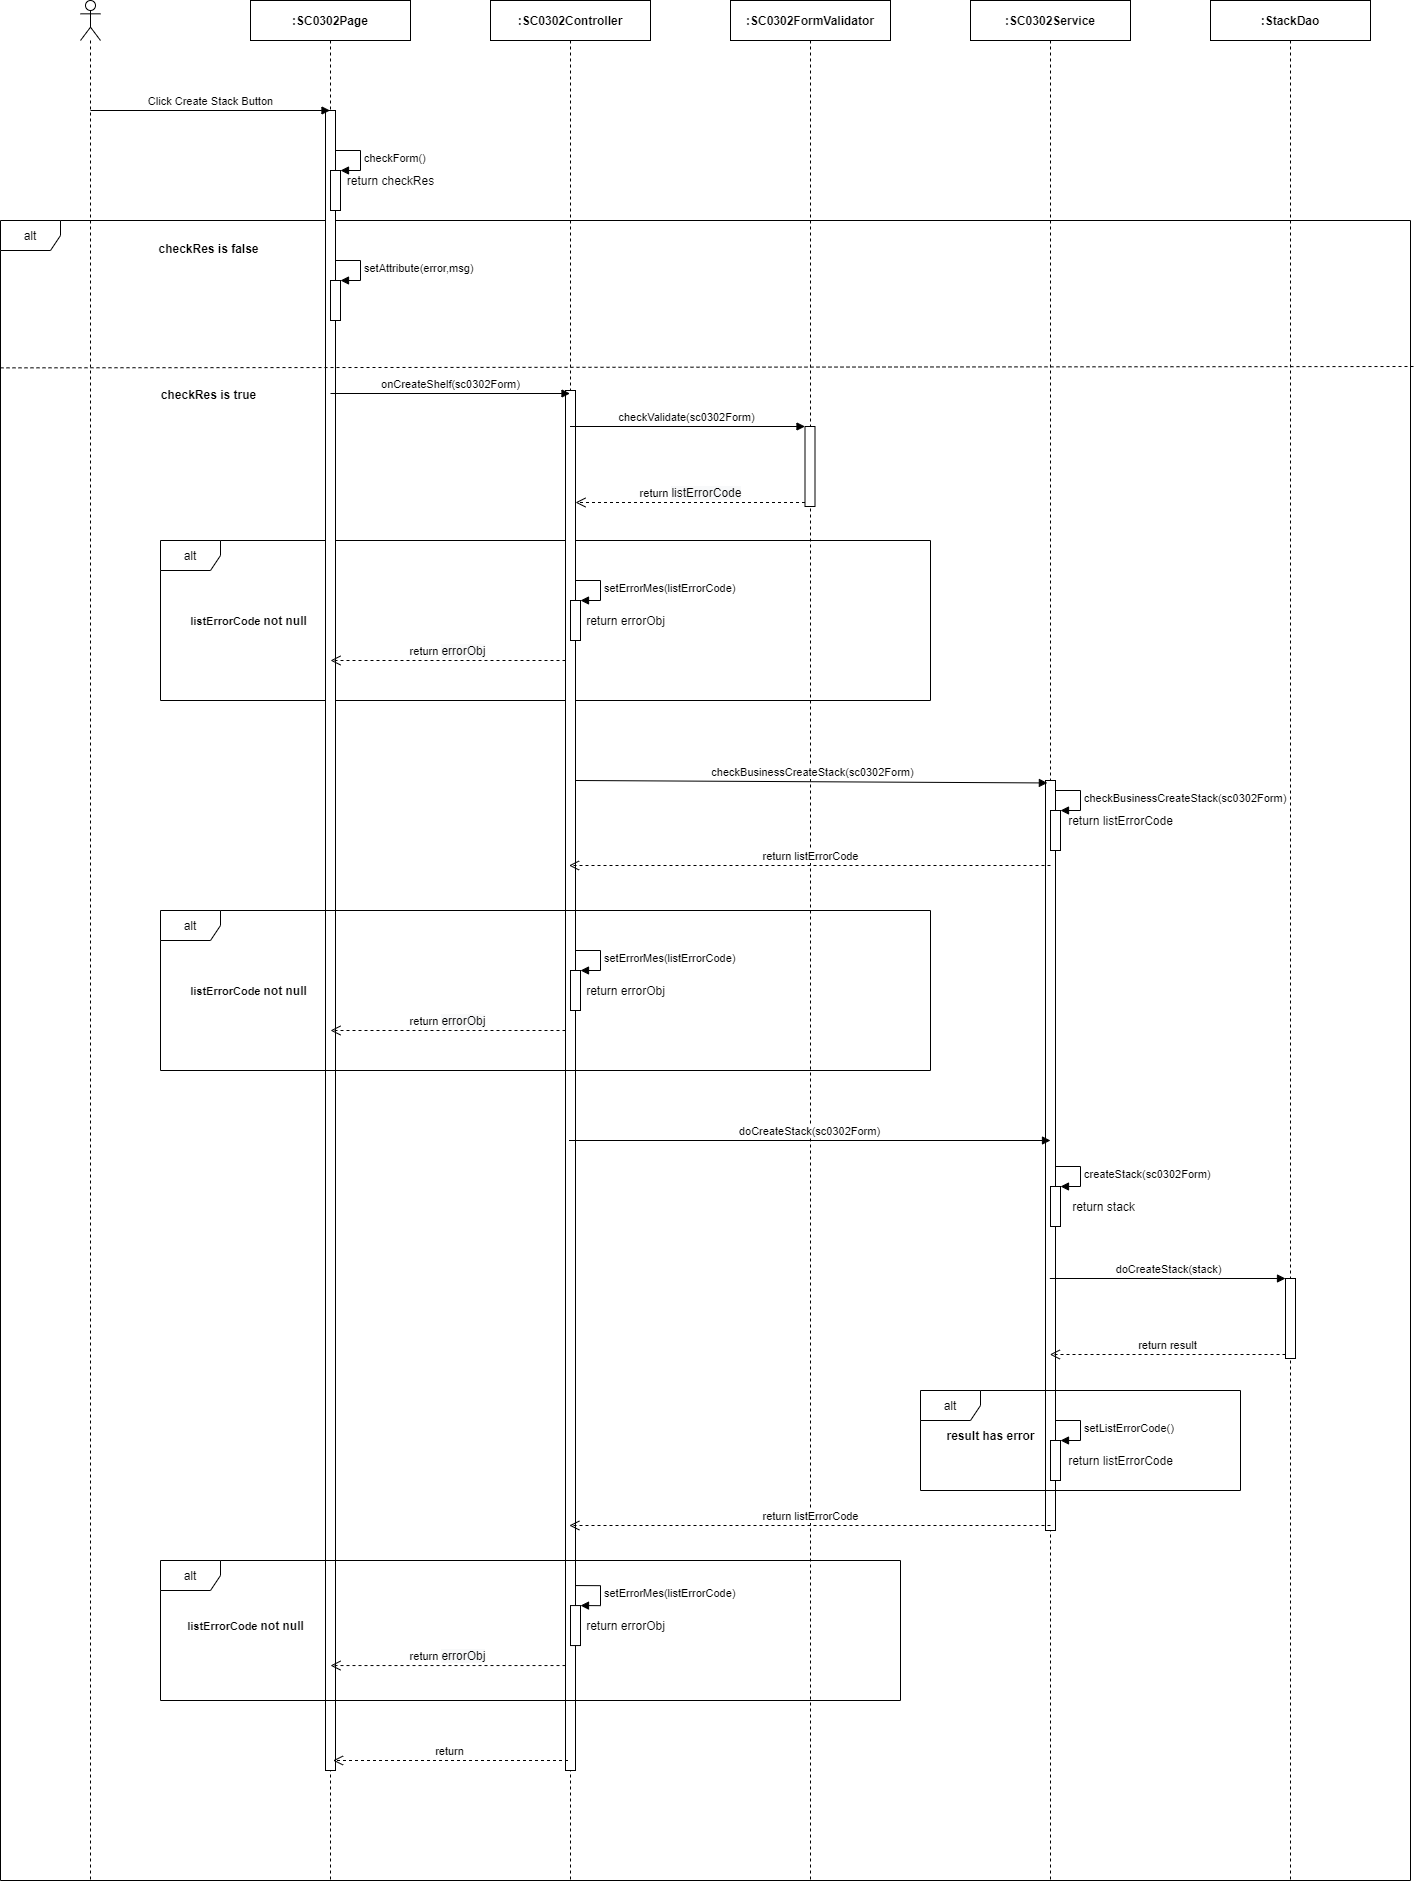

The diagram above was exported from draw.io. Its source (the exported page's mxGraphModel, read from the mxfile embedded in the PNG):
<mxGraphModel dx="1707" dy="987" grid="1" gridSize="10" guides="1" tooltips="1" connect="1" arrows="1" fold="1" page="1" pageScale="1" pageWidth="850" pageHeight="1100" math="0" shadow="0">
  <root>
    <mxCell id="0" />
    <mxCell id="1" parent="0" />
    <mxCell id="6MAARHKBUvP7tZJBkf5K-1" value="alt" style="shape=umlFrame;whiteSpace=wrap;html=1;" parent="1" vertex="1">
      <mxGeometry x="230" y="300" width="1410" height="1660" as="geometry" />
    </mxCell>
    <mxCell id="6MAARHKBUvP7tZJBkf5K-2" value="alt" style="shape=umlFrame;whiteSpace=wrap;html=1;" parent="1" vertex="1">
      <mxGeometry x="390" y="620" width="770" height="160" as="geometry" />
    </mxCell>
    <mxCell id="6MAARHKBUvP7tZJBkf5K-3" value="" style="shape=umlLifeline;participant=umlActor;perimeter=lifelinePerimeter;whiteSpace=wrap;html=1;container=1;collapsible=0;recursiveResize=0;verticalAlign=top;spacingTop=36;outlineConnect=0;" parent="1" vertex="1">
      <mxGeometry x="310" y="80" width="20" height="1880" as="geometry" />
    </mxCell>
    <mxCell id="6MAARHKBUvP7tZJBkf5K-4" value="&lt;b&gt;:SC0302Page&lt;/b&gt;" style="shape=umlLifeline;perimeter=lifelinePerimeter;whiteSpace=wrap;html=1;container=1;collapsible=0;recursiveResize=0;outlineConnect=0;" parent="1" vertex="1">
      <mxGeometry x="480" y="80" width="160" height="1880" as="geometry" />
    </mxCell>
    <mxCell id="6MAARHKBUvP7tZJBkf5K-5" value="" style="html=1;points=[];perimeter=orthogonalPerimeter;" parent="6MAARHKBUvP7tZJBkf5K-4" vertex="1">
      <mxGeometry x="75" y="110" width="10" height="1660" as="geometry" />
    </mxCell>
    <mxCell id="6MAARHKBUvP7tZJBkf5K-6" value="&lt;b&gt;:StackDao&lt;/b&gt;" style="shape=umlLifeline;perimeter=lifelinePerimeter;whiteSpace=wrap;html=1;container=1;collapsible=0;recursiveResize=0;outlineConnect=0;" parent="1" vertex="1">
      <mxGeometry x="1440" y="80" width="160" height="1880" as="geometry" />
    </mxCell>
    <mxCell id="6MAARHKBUvP7tZJBkf5K-7" value="&lt;b&gt;:&lt;/b&gt;&lt;b&gt;SC0302&lt;/b&gt;&lt;b&gt;Service&lt;/b&gt;" style="shape=umlLifeline;perimeter=lifelinePerimeter;whiteSpace=wrap;html=1;container=1;collapsible=0;recursiveResize=0;outlineConnect=0;" parent="1" vertex="1">
      <mxGeometry x="1200" y="80" width="160" height="1880" as="geometry" />
    </mxCell>
    <mxCell id="6MAARHKBUvP7tZJBkf5K-8" value="" style="html=1;points=[];perimeter=orthogonalPerimeter;" parent="6MAARHKBUvP7tZJBkf5K-7" vertex="1">
      <mxGeometry x="75" y="780" width="10" height="750" as="geometry" />
    </mxCell>
    <mxCell id="6MAARHKBUvP7tZJBkf5K-9" value="&lt;b&gt;:SC0302FormValidator&lt;/b&gt;" style="shape=umlLifeline;perimeter=lifelinePerimeter;whiteSpace=wrap;html=1;container=1;collapsible=0;recursiveResize=0;outlineConnect=0;" parent="1" vertex="1">
      <mxGeometry x="960" y="80" width="160" height="1880" as="geometry" />
    </mxCell>
    <mxCell id="6MAARHKBUvP7tZJBkf5K-10" value="&lt;b&gt;:SC0302Controller&lt;/b&gt;" style="shape=umlLifeline;perimeter=lifelinePerimeter;whiteSpace=wrap;html=1;container=1;collapsible=0;recursiveResize=0;outlineConnect=0;" parent="1" vertex="1">
      <mxGeometry x="720" y="80" width="160" height="1880" as="geometry" />
    </mxCell>
    <mxCell id="6MAARHKBUvP7tZJBkf5K-11" value="" style="html=1;points=[];perimeter=orthogonalPerimeter;" parent="6MAARHKBUvP7tZJBkf5K-10" vertex="1">
      <mxGeometry x="75" y="390" width="10" height="1380" as="geometry" />
    </mxCell>
    <mxCell id="6MAARHKBUvP7tZJBkf5K-12" value="Click Create Stack Button" style="html=1;verticalAlign=bottom;endArrow=block;" parent="1" target="6MAARHKBUvP7tZJBkf5K-4" edge="1">
      <mxGeometry width="80" relative="1" as="geometry">
        <mxPoint x="320" y="190" as="sourcePoint" />
        <mxPoint x="400" y="190" as="targetPoint" />
      </mxGeometry>
    </mxCell>
    <mxCell id="6MAARHKBUvP7tZJBkf5K-13" value="onCreateShelf(sc0302Form)" style="html=1;verticalAlign=bottom;endArrow=block;" parent="1" edge="1">
      <mxGeometry width="80" relative="1" as="geometry">
        <mxPoint x="560" y="473.0000000000002" as="sourcePoint" />
        <mxPoint x="799.5000000000005" y="473.0000000000002" as="targetPoint" />
      </mxGeometry>
    </mxCell>
    <mxCell id="6MAARHKBUvP7tZJBkf5K-14" value="" style="html=1;points=[];perimeter=orthogonalPerimeter;" parent="1" vertex="1">
      <mxGeometry x="1034.5" y="506" width="10" height="80" as="geometry" />
    </mxCell>
    <mxCell id="6MAARHKBUvP7tZJBkf5K-15" value="checkValidate(sc0302Form)" style="html=1;verticalAlign=bottom;endArrow=block;entryX=0;entryY=0;" parent="1" target="6MAARHKBUvP7tZJBkf5K-14" edge="1">
      <mxGeometry relative="1" as="geometry">
        <mxPoint x="799.5000000000005" y="506" as="sourcePoint" />
      </mxGeometry>
    </mxCell>
    <mxCell id="6MAARHKBUvP7tZJBkf5K-16" value="return&amp;nbsp;&lt;span style=&quot;font-size: 12px ; background-color: rgb(248 , 249 , 250)&quot;&gt;listErrorCode&lt;/span&gt;" style="html=1;verticalAlign=bottom;endArrow=open;dashed=1;endSize=8;exitX=0;exitY=0.95;" parent="1" source="6MAARHKBUvP7tZJBkf5K-14" edge="1">
      <mxGeometry relative="1" as="geometry">
        <mxPoint x="805" y="582" as="targetPoint" />
      </mxGeometry>
    </mxCell>
    <mxCell id="6MAARHKBUvP7tZJBkf5K-17" value="&lt;b&gt;&lt;span style=&quot;font-size: 11px ; background-color: rgb(255 , 255 , 255)&quot;&gt;listErrorCode&amp;nbsp;&lt;/span&gt;not null&lt;/b&gt;" style="text;html=1;align=center;verticalAlign=middle;resizable=0;points=[];autosize=1;" parent="1" vertex="1">
      <mxGeometry x="413" y="690" width="130" height="20" as="geometry" />
    </mxCell>
    <mxCell id="6MAARHKBUvP7tZJBkf5K-18" value="" style="html=1;points=[];perimeter=orthogonalPerimeter;" parent="1" vertex="1">
      <mxGeometry x="800" y="680" width="10" height="40" as="geometry" />
    </mxCell>
    <mxCell id="6MAARHKBUvP7tZJBkf5K-19" value="setErrorMes(listErrorCode)&lt;span style=&quot;color: rgba(0 , 0 , 0 , 0) ; font-family: monospace ; font-size: 0px ; background-color: rgb(248 , 249 , 250)&quot;&gt;%3CmxGraphModel%3E%3Croot%3E%3CmxCell%20id%3D%220%22%2F%3E%3CmxCell%20id%3D%221%22%20parent%3D%220%22%2F%3E%3CmxCell%20id%3D%222%22%20value%3D%22return%20errorObj%22%20style%3D%22text%3Bhtml%3D1%3Balign%3Dcenter%3BverticalAlign%3Dmiddle%3Bresizable%3D0%3Bpoints%3D%5B%5D%3Bautosize%3D1%3B%22%20vertex%3D%221%22%20parent%3D%221%22%3E%3CmxGeometry%20x%3D%22810%22%20y%3D%22564.41%22%20width%3D%2290%22%20height%3D%2220%22%20as%3D%22geometry%22%2F%3E%3C%2FmxCell%3E%3C%2Froot%3E%3C%2FmxGraphModel%3E&lt;/span&gt;" style="edgeStyle=orthogonalEdgeStyle;html=1;align=left;spacingLeft=2;endArrow=block;rounded=0;entryX=1;entryY=0;" parent="1" target="6MAARHKBUvP7tZJBkf5K-18" edge="1">
      <mxGeometry relative="1" as="geometry">
        <mxPoint x="805" y="660" as="sourcePoint" />
        <Array as="points">
          <mxPoint x="830" y="660" />
        </Array>
      </mxGeometry>
    </mxCell>
    <mxCell id="6MAARHKBUvP7tZJBkf5K-20" value="return&amp;nbsp;&lt;span style=&quot;font-size: 12px ; background-color: rgb(248 , 249 , 250)&quot;&gt;errorObj&lt;/span&gt;" style="html=1;verticalAlign=bottom;endArrow=open;dashed=1;endSize=8;" parent="1" edge="1">
      <mxGeometry relative="1" as="geometry">
        <mxPoint x="795" y="740.0000000000002" as="sourcePoint" />
        <mxPoint x="560" y="740.0000000000002" as="targetPoint" />
      </mxGeometry>
    </mxCell>
    <mxCell id="6MAARHKBUvP7tZJBkf5K-21" value="checkBusinessCreateStack(sc0302Form)" style="html=1;verticalAlign=bottom;endArrow=block;entryX=0.188;entryY=0.015;entryDx=0;entryDy=0;entryPerimeter=0;" parent="1" edge="1">
      <mxGeometry relative="1" as="geometry">
        <mxPoint x="805" y="860.0000000000002" as="sourcePoint" />
        <mxPoint x="1276.88" y="862.4499999999998" as="targetPoint" />
      </mxGeometry>
    </mxCell>
    <mxCell id="6MAARHKBUvP7tZJBkf5K-22" value="return listErrorCode" style="html=1;verticalAlign=bottom;endArrow=open;dashed=1;endSize=8;" parent="1" edge="1">
      <mxGeometry relative="1" as="geometry">
        <mxPoint x="798.5" y="945" as="targetPoint" />
        <mxPoint x="1280" y="945" as="sourcePoint" />
      </mxGeometry>
    </mxCell>
    <mxCell id="6MAARHKBUvP7tZJBkf5K-28" value="doCreateStack(sc0302Form)" style="html=1;verticalAlign=bottom;endArrow=block;" parent="1" edge="1">
      <mxGeometry relative="1" as="geometry">
        <mxPoint x="798.5" y="1220" as="sourcePoint" />
        <mxPoint x="1280" y="1220" as="targetPoint" />
      </mxGeometry>
    </mxCell>
    <mxCell id="6MAARHKBUvP7tZJBkf5K-30" value="" style="html=1;points=[];perimeter=orthogonalPerimeter;" parent="1" vertex="1">
      <mxGeometry x="1280" y="890" width="10" height="40" as="geometry" />
    </mxCell>
    <mxCell id="6MAARHKBUvP7tZJBkf5K-31" value="&lt;span style=&quot;text-align: center&quot;&gt;checkBusinessCreateStack(sc0302Form)&lt;/span&gt;" style="edgeStyle=orthogonalEdgeStyle;html=1;align=left;spacingLeft=2;endArrow=block;rounded=0;entryX=1;entryY=0;" parent="1" target="6MAARHKBUvP7tZJBkf5K-30" edge="1">
      <mxGeometry relative="1" as="geometry">
        <mxPoint x="1285" y="870" as="sourcePoint" />
        <Array as="points">
          <mxPoint x="1310" y="870" />
        </Array>
      </mxGeometry>
    </mxCell>
    <mxCell id="6MAARHKBUvP7tZJBkf5K-32" value="return listErrorCode" style="text;html=1;align=center;verticalAlign=middle;resizable=0;points=[];autosize=1;" parent="1" vertex="1">
      <mxGeometry x="1290" y="890" width="120" height="20" as="geometry" />
    </mxCell>
    <mxCell id="6MAARHKBUvP7tZJBkf5K-33" value="" style="html=1;points=[];perimeter=orthogonalPerimeter;" parent="1" vertex="1">
      <mxGeometry x="1280" y="1266" width="10" height="40" as="geometry" />
    </mxCell>
    <mxCell id="6MAARHKBUvP7tZJBkf5K-34" value="create&lt;span style=&quot;text-align: center&quot;&gt;Stack(sc0302Form)&lt;/span&gt;" style="edgeStyle=orthogonalEdgeStyle;html=1;align=left;spacingLeft=2;endArrow=block;rounded=0;entryX=1;entryY=0;" parent="1" target="6MAARHKBUvP7tZJBkf5K-33" edge="1">
      <mxGeometry relative="1" as="geometry">
        <mxPoint x="1285" y="1246" as="sourcePoint" />
        <Array as="points">
          <mxPoint x="1310" y="1246" />
        </Array>
      </mxGeometry>
    </mxCell>
    <mxCell id="6MAARHKBUvP7tZJBkf5K-35" value="return stack" style="text;html=1;align=center;verticalAlign=middle;resizable=0;points=[];autosize=1;" parent="1" vertex="1">
      <mxGeometry x="1293" y="1276" width="80" height="20" as="geometry" />
    </mxCell>
    <mxCell id="6MAARHKBUvP7tZJBkf5K-36" value="" style="html=1;points=[];perimeter=orthogonalPerimeter;" parent="1" vertex="1">
      <mxGeometry x="1515" y="1358" width="10" height="80" as="geometry" />
    </mxCell>
    <mxCell id="6MAARHKBUvP7tZJBkf5K-37" value="doCreateStack(stack)" style="html=1;verticalAlign=bottom;endArrow=block;entryX=0;entryY=0;" parent="1" target="6MAARHKBUvP7tZJBkf5K-36" edge="1">
      <mxGeometry relative="1" as="geometry">
        <mxPoint x="1279.3235294117653" y="1358" as="sourcePoint" />
      </mxGeometry>
    </mxCell>
    <mxCell id="6MAARHKBUvP7tZJBkf5K-38" value="return result" style="html=1;verticalAlign=bottom;endArrow=open;dashed=1;endSize=8;exitX=0;exitY=0.95;" parent="1" source="6MAARHKBUvP7tZJBkf5K-36" edge="1">
      <mxGeometry relative="1" as="geometry">
        <mxPoint x="1279.3235294117653" y="1433.9999999999995" as="targetPoint" />
      </mxGeometry>
    </mxCell>
    <mxCell id="6MAARHKBUvP7tZJBkf5K-39" value="return" style="html=1;verticalAlign=bottom;endArrow=open;dashed=1;endSize=8;" parent="1" edge="1">
      <mxGeometry relative="1" as="geometry">
        <mxPoint x="797.5" y="1840" as="sourcePoint" />
        <mxPoint x="562.5" y="1840" as="targetPoint" />
      </mxGeometry>
    </mxCell>
    <mxCell id="6MAARHKBUvP7tZJBkf5K-40" value="" style="html=1;points=[];perimeter=orthogonalPerimeter;" parent="1" vertex="1">
      <mxGeometry x="560" y="250" width="10" height="40" as="geometry" />
    </mxCell>
    <mxCell id="6MAARHKBUvP7tZJBkf5K-41" value="checkForm()" style="edgeStyle=orthogonalEdgeStyle;html=1;align=left;spacingLeft=2;endArrow=block;rounded=0;entryX=1;entryY=0;" parent="1" target="6MAARHKBUvP7tZJBkf5K-40" edge="1">
      <mxGeometry relative="1" as="geometry">
        <mxPoint x="565" y="230" as="sourcePoint" />
        <Array as="points">
          <mxPoint x="590" y="230" />
        </Array>
      </mxGeometry>
    </mxCell>
    <mxCell id="6MAARHKBUvP7tZJBkf5K-42" value="return checkRes" style="text;html=1;align=center;verticalAlign=middle;resizable=0;points=[];autosize=1;" parent="1" vertex="1">
      <mxGeometry x="570" y="250" width="100" height="20" as="geometry" />
    </mxCell>
    <mxCell id="6MAARHKBUvP7tZJBkf5K-43" value="&lt;b&gt;checkRes is false&lt;/b&gt;" style="text;html=1;align=center;verticalAlign=middle;resizable=0;points=[];autosize=1;" parent="1" vertex="1">
      <mxGeometry x="377.5" y="318" width="120" height="20" as="geometry" />
    </mxCell>
    <mxCell id="6MAARHKBUvP7tZJBkf5K-44" value="" style="html=1;points=[];perimeter=orthogonalPerimeter;" parent="1" vertex="1">
      <mxGeometry x="560" y="360" width="10" height="40" as="geometry" />
    </mxCell>
    <mxCell id="6MAARHKBUvP7tZJBkf5K-45" value="setAttribute(error,msg)" style="edgeStyle=orthogonalEdgeStyle;html=1;align=left;spacingLeft=2;endArrow=block;rounded=0;entryX=1;entryY=0;" parent="1" target="6MAARHKBUvP7tZJBkf5K-44" edge="1">
      <mxGeometry relative="1" as="geometry">
        <mxPoint x="565" y="340" as="sourcePoint" />
        <Array as="points">
          <mxPoint x="590" y="340" />
        </Array>
      </mxGeometry>
    </mxCell>
    <mxCell id="6MAARHKBUvP7tZJBkf5K-47" value="" style="endArrow=none;dashed=1;html=1;exitX=0;exitY=0.126;exitDx=0;exitDy=0;exitPerimeter=0;entryX=1.004;entryY=0.125;entryDx=0;entryDy=0;entryPerimeter=0;" parent="1" edge="1">
      <mxGeometry width="50" height="50" relative="1" as="geometry">
        <mxPoint x="230" y="447.3599999999999" as="sourcePoint" />
        <mxPoint x="1645.6400000000003" y="446" as="targetPoint" />
      </mxGeometry>
    </mxCell>
    <mxCell id="6MAARHKBUvP7tZJBkf5K-48" value="&lt;b&gt;checkRes is true&lt;/b&gt;" style="text;html=1;align=center;verticalAlign=middle;resizable=0;points=[];autosize=1;" parent="1" vertex="1">
      <mxGeometry x="382.5" y="464" width="110" height="20" as="geometry" />
    </mxCell>
    <mxCell id="m1iitjwekimn6_6jetaQ-1" value="return errorObj" style="text;html=1;align=center;verticalAlign=middle;resizable=0;points=[];autosize=1;" parent="1" vertex="1">
      <mxGeometry x="810" y="690" width="90" height="20" as="geometry" />
    </mxCell>
    <mxCell id="m1iitjwekimn6_6jetaQ-2" value="alt" style="shape=umlFrame;whiteSpace=wrap;html=1;" parent="1" vertex="1">
      <mxGeometry x="390" y="990" width="770" height="160" as="geometry" />
    </mxCell>
    <mxCell id="m1iitjwekimn6_6jetaQ-3" value="&lt;b&gt;&lt;span style=&quot;font-size: 11px ; background-color: rgb(255 , 255 , 255)&quot;&gt;listErrorCode&amp;nbsp;&lt;/span&gt;not null&lt;/b&gt;" style="text;html=1;align=center;verticalAlign=middle;resizable=0;points=[];autosize=1;" parent="1" vertex="1">
      <mxGeometry x="413" y="1060" width="130" height="20" as="geometry" />
    </mxCell>
    <mxCell id="m1iitjwekimn6_6jetaQ-4" value="" style="html=1;points=[];perimeter=orthogonalPerimeter;" parent="1" vertex="1">
      <mxGeometry x="800" y="1050" width="10" height="40" as="geometry" />
    </mxCell>
    <mxCell id="m1iitjwekimn6_6jetaQ-5" value="setErrorMes(listErrorCode)&lt;span style=&quot;color: rgba(0 , 0 , 0 , 0) ; font-family: monospace ; font-size: 0px ; background-color: rgb(248 , 249 , 250)&quot;&gt;%3CmxGraphModel%3E%3Croot%3E%3CmxCell%20id%3D%220%22%2F%3E%3CmxCell%20id%3D%221%22%20parent%3D%220%22%2F%3E%3CmxCell%20id%3D%222%22%20value%3D%22return%20errorObj%22%20style%3D%22text%3Bhtml%3D1%3Balign%3Dcenter%3BverticalAlign%3Dmiddle%3Bresizable%3D0%3Bpoints%3D%5B%5D%3Bautosize%3D1%3B%22%20vertex%3D%221%22%20parent%3D%221%22%3E%3CmxGeometry%20x%3D%22810%22%20y%3D%22564.41%22%20width%3D%2290%22%20height%3D%2220%22%20as%3D%22geometry%22%2F%3E%3C%2FmxCell%3E%3C%2Froot%3E%3C%2FmxGraphModel%3E&lt;/span&gt;" style="edgeStyle=orthogonalEdgeStyle;html=1;align=left;spacingLeft=2;endArrow=block;rounded=0;entryX=1;entryY=0;" parent="1" target="m1iitjwekimn6_6jetaQ-4" edge="1">
      <mxGeometry relative="1" as="geometry">
        <mxPoint x="805" y="1030" as="sourcePoint" />
        <Array as="points">
          <mxPoint x="830" y="1030" />
        </Array>
      </mxGeometry>
    </mxCell>
    <mxCell id="m1iitjwekimn6_6jetaQ-6" value="return&amp;nbsp;&lt;span style=&quot;font-size: 12px ; background-color: rgb(248 , 249 , 250)&quot;&gt;errorObj&lt;/span&gt;" style="html=1;verticalAlign=bottom;endArrow=open;dashed=1;endSize=8;" parent="1" edge="1">
      <mxGeometry relative="1" as="geometry">
        <mxPoint x="795" y="1110.0000000000002" as="sourcePoint" />
        <mxPoint x="560" y="1110.0000000000002" as="targetPoint" />
      </mxGeometry>
    </mxCell>
    <mxCell id="m1iitjwekimn6_6jetaQ-7" value="return errorObj" style="text;html=1;align=center;verticalAlign=middle;resizable=0;points=[];autosize=1;" parent="1" vertex="1">
      <mxGeometry x="810" y="1060" width="90" height="20" as="geometry" />
    </mxCell>
    <mxCell id="m1iitjwekimn6_6jetaQ-8" value="alt" style="shape=umlFrame;whiteSpace=wrap;html=1;" parent="1" vertex="1">
      <mxGeometry x="390" y="1640" width="740" height="140" as="geometry" />
    </mxCell>
    <mxCell id="m1iitjwekimn6_6jetaQ-9" value="result has error" style="text;html=1;align=center;verticalAlign=middle;resizable=0;points=[];autosize=1;fontStyle=1" parent="1" vertex="1">
      <mxGeometry x="1170" y="1505" width="100" height="20" as="geometry" />
    </mxCell>
    <mxCell id="m1iitjwekimn6_6jetaQ-10" value="" style="html=1;points=[];perimeter=orthogonalPerimeter;" parent="1" vertex="1">
      <mxGeometry x="1280" y="1520" width="10" height="40" as="geometry" />
    </mxCell>
    <mxCell id="m1iitjwekimn6_6jetaQ-11" value="setListErrorCode()" style="edgeStyle=orthogonalEdgeStyle;html=1;align=left;spacingLeft=2;endArrow=block;rounded=0;entryX=1;entryY=0;" parent="1" target="m1iitjwekimn6_6jetaQ-10" edge="1">
      <mxGeometry relative="1" as="geometry">
        <mxPoint x="1285" y="1500.0000000000002" as="sourcePoint" />
        <Array as="points">
          <mxPoint x="1310" y="1500" />
        </Array>
      </mxGeometry>
    </mxCell>
    <mxCell id="m1iitjwekimn6_6jetaQ-12" value="return listErrorCode" style="text;html=1;align=center;verticalAlign=middle;resizable=0;points=[];autosize=1;" parent="1" vertex="1">
      <mxGeometry x="1290" y="1530" width="120" height="20" as="geometry" />
    </mxCell>
    <mxCell id="m1iitjwekimn6_6jetaQ-13" value="" style="html=1;points=[];perimeter=orthogonalPerimeter;" parent="1" vertex="1">
      <mxGeometry x="800" y="1685.06" width="10" height="40" as="geometry" />
    </mxCell>
    <mxCell id="m1iitjwekimn6_6jetaQ-14" value="setErrorMes(listErrorCode)" style="edgeStyle=orthogonalEdgeStyle;html=1;align=left;spacingLeft=2;endArrow=block;rounded=0;entryX=1;entryY=0;" parent="1" target="m1iitjwekimn6_6jetaQ-13" edge="1">
      <mxGeometry relative="1" as="geometry">
        <mxPoint x="805" y="1665.06" as="sourcePoint" />
        <Array as="points">
          <mxPoint x="830" y="1665.06" />
        </Array>
      </mxGeometry>
    </mxCell>
    <mxCell id="m1iitjwekimn6_6jetaQ-15" value="return&amp;nbsp;&lt;span style=&quot;font-size: 12px ; background-color: rgb(248 , 249 , 250)&quot;&gt;errorObj&lt;/span&gt;" style="html=1;verticalAlign=bottom;endArrow=open;dashed=1;endSize=8;" parent="1" edge="1">
      <mxGeometry relative="1" as="geometry">
        <mxPoint x="795" y="1745.06" as="sourcePoint" />
        <mxPoint x="560" y="1745.06" as="targetPoint" />
      </mxGeometry>
    </mxCell>
    <mxCell id="m1iitjwekimn6_6jetaQ-16" value="return errorObj" style="text;html=1;align=center;verticalAlign=middle;resizable=0;points=[];autosize=1;" parent="1" vertex="1">
      <mxGeometry x="810" y="1695.06" width="90" height="20" as="geometry" />
    </mxCell>
    <mxCell id="m1iitjwekimn6_6jetaQ-17" value="return listErrorCode" style="html=1;verticalAlign=bottom;endArrow=open;dashed=1;endSize=8;" parent="1" target="6MAARHKBUvP7tZJBkf5K-10" edge="1">
      <mxGeometry relative="1" as="geometry">
        <mxPoint x="1038.5" y="1604.9999999999998" as="targetPoint" />
        <mxPoint x="1280" y="1605.0000000000002" as="sourcePoint" />
      </mxGeometry>
    </mxCell>
    <mxCell id="m1iitjwekimn6_6jetaQ-18" value="&lt;b&gt;&lt;span style=&quot;font-size: 11px ; background-color: rgb(255 , 255 , 255)&quot;&gt;listErrorCode&amp;nbsp;&lt;/span&gt;not null&lt;/b&gt;" style="text;html=1;align=center;verticalAlign=middle;resizable=0;points=[];autosize=1;" parent="1" vertex="1">
      <mxGeometry x="410" y="1695.06" width="130" height="20" as="geometry" />
    </mxCell>
    <mxCell id="m1iitjwekimn6_6jetaQ-19" value="alt" style="shape=umlFrame;whiteSpace=wrap;html=1;" parent="1" vertex="1">
      <mxGeometry x="1150" y="1470" width="320" height="100" as="geometry" />
    </mxCell>
  </root>
</mxGraphModel>